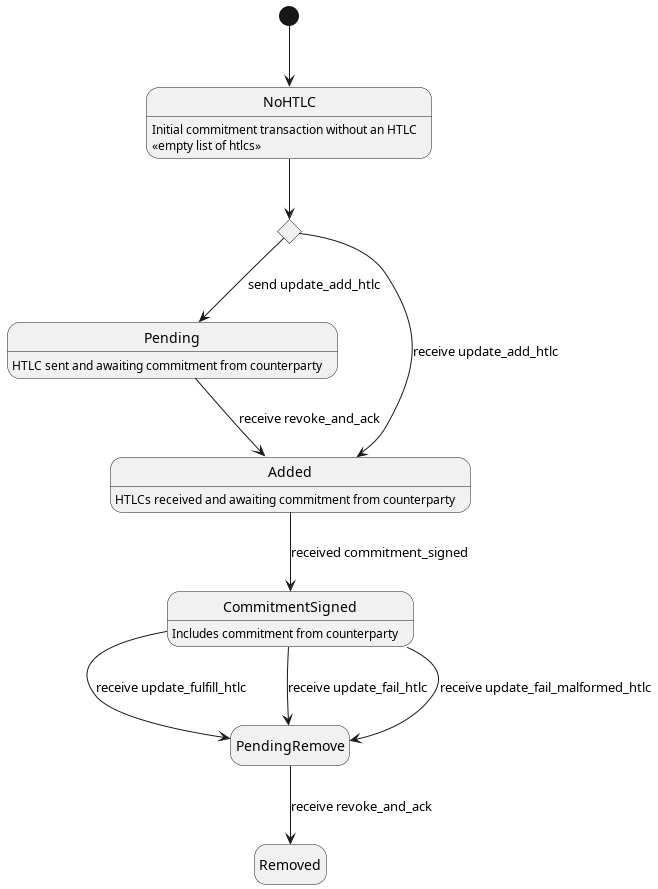

The diagram above was rendered by PlantUML. Its source (embedded in the PNG):
@startuml

hide empty description

state NoHTLC
NoHTLC : Initial commitment transaction without an HTLC
NoHTLC: <<empty list of htlcs>>

state update_add_htlc <<choice>>

state Pending
Pending: HTLC sent and awaiting commitment from counterparty

state Added
Added: HTLCs received and awaiting commitment from counterparty

[*] --> NoHTLC

NoHTLC --> update_add_htlc 

update_add_htlc --> Pending : send update_add_htlc
update_add_htlc --> Added : receive update_add_htlc

state CommitmentSigned
CommitmentSigned: Includes commitment from counterparty

Added --> CommitmentSigned : received commitment_signed

Pending --> Added : receive revoke_and_ack

state PendingRemove

CommitmentSigned --> PendingRemove: receive update_fulfill_htlc
CommitmentSigned --> PendingRemove: receive update_fail_htlc
CommitmentSigned --> PendingRemove: receive update_fail_malformed_htlc

PendingRemove --> Removed: receive revoke_and_ack

@enduml